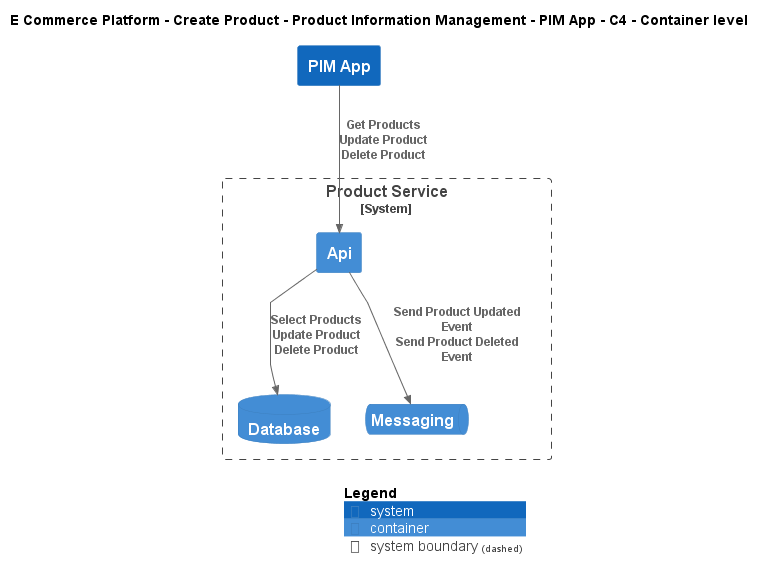

The diagram above was rendered by PlantUML. Its source (embedded in the PNG):
@startuml
!include ..\..\..\..\..\.c4s\C4_Container.puml

AddElementTag("c4interflow:lifecycle:new", $bgColor=green, $fontColor=#ffffff, $borderColor=green, $shadowing="False")
AddElementTag("c4interflow:lifecycle:changed", $bgColor=orange, $fontColor=#ffffff, $borderColor=orange, $shadowing="False")
AddElementTag("c4interflow:lifecycle:removed", $bgColor=red, $fontColor=#ffffff, $borderColor=red, $shadowing="False")

AddRelTag("c4interflow:lifecycle:new", $textColor=green, $lineColor=green)
AddRelTag("c4interflow:lifecycle:changed", $textColor=orange, $lineColor=orange)
AddRelTag("c4interflow:lifecycle:removed", $textColor=red, $lineColor=red)

SHOW_PERSON_PORTRAIT()
LAYOUT_TOP_DOWN()

skinparam linetype polyline

title E Commerce Platform - Create Product - Product Information Management - PIM App - C4 - Container level

System(ECommercePlatform.CreateProduct.ProductInformationManagement.SoftwareSystems.PIMApp, "PIM App", "")

System_Boundary(ECommercePlatform.CreateProduct.ProductInformationManagement.SoftwareSystems.ProductService, "Product Service") {
    Container(ECommercePlatform.CreateProduct.ProductInformationManagement.SoftwareSystems.ProductService.Containers.Api, "Api", "", "")
    ContainerDb(ECommercePlatform.CreateProduct.ProductInformationManagement.SoftwareSystems.ProductService.Containers.Database, "Database", "", "")
    ContainerQueue(ECommercePlatform.CreateProduct.ProductInformationManagement.SoftwareSystems.ProductService.Containers.Messaging, "Messaging", "", "")
}

Rel(ECommercePlatform.CreateProduct.ProductInformationManagement.SoftwareSystems.PIMApp, ECommercePlatform.CreateProduct.ProductInformationManagement.SoftwareSystems.ProductService.Containers.Api, "Get Products\nUpdate Product\nDelete Product")
Rel(ECommercePlatform.CreateProduct.ProductInformationManagement.SoftwareSystems.ProductService.Containers.Api, ECommercePlatform.CreateProduct.ProductInformationManagement.SoftwareSystems.ProductService.Containers.Database, "Select Products\nUpdate Product\nDelete Product")
Rel(ECommercePlatform.CreateProduct.ProductInformationManagement.SoftwareSystems.ProductService.Containers.Api, ECommercePlatform.CreateProduct.ProductInformationManagement.SoftwareSystems.ProductService.Containers.Messaging, "Send Product Updated Event\nSend Product Deleted Event")


SHOW_LEGEND()
@enduml